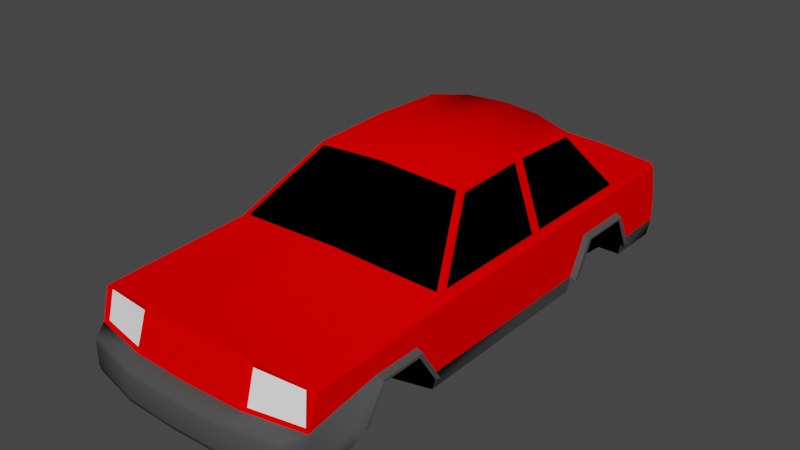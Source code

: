 # Source: car_chassis.blend  (saved by Blender 2.82.7; exported with 4.5.12 LTS)
import bpy
from mathutils import Matrix  # noqa: F401  (used for matrix-valued properties, if any)

bpy.ops.wm.read_factory_settings(use_empty=True)
scene = bpy.context.scene
scene.name = 'Scene'

# ---- materials (node trees are filled in below, after node groups)
mat_black = bpy.data.materials.new('Black')
mat_black.alpha_threshold = 0.0
mat_black.use_transparent_shadow = False
mat_black.diffuse_color = (0.0, 0.0, 0.0, 1.0)
mat_black.roughness = 0.5
mat_black.specular_intensity = 0.0
mat_window = bpy.data.materials.new('Window')
mat_window.alpha_threshold = 0.0
mat_window.use_transparent_shadow = False
mat_window.diffuse_color = (0.0, 0.0, 0.0, 1.0)
mat_window.roughness = 0.5
mat_window.specular_intensity = 1.0
mat_bumpers = bpy.data.materials.new('Bumpers')
mat_bumpers.alpha_threshold = 0.0
mat_bumpers.use_transparent_shadow = False
mat_bumpers.diffuse_color = (0.07324, 0.07324, 0.07324, 1.0)
mat_bumpers.roughness = 0.5
mat_bumpers.specular_intensity = 0.0
mat_body = bpy.data.materials.new('Body')
mat_body.alpha_threshold = 0.0
mat_body.use_transparent_shadow = False
mat_body.diffuse_color = (1.0, 0.0, 0.0, 1.0)
mat_body.roughness = 0.5
mat_bottom = bpy.data.materials.new('Bottom')
mat_bottom.alpha_threshold = 0.0
mat_bottom.use_transparent_shadow = False
mat_bottom.diffuse_color = (0.0, 0.0, 0.0, 1.0)
mat_bottom.roughness = 0.5
mat_bottom.specular_intensity = 0.0
mat_lights = bpy.data.materials.new('Lights')
mat_lights.alpha_threshold = 0.0
mat_lights.use_transparent_shadow = False
mat_lights.diffuse_color = (1.0, 1.0, 1.0, 1.0)
mat_lights.roughness = 0.5
mat_lights.specular_intensity = 0.0

# ---- material node trees

# ---- world
world_world = bpy.data.worlds.new('World'); scene.world = world_world
world_world.use_nodes = True; world_world.node_tree.nodes.clear()
_N = world_world.node_tree.nodes; _L = world_world.node_tree.links
n0 = _N.new('ShaderNodeOutputWorld'); n0.name = 'World Output'; n0.location = (300, 300)
n1 = _N.new('ShaderNodeBackground'); n1.name = 'Background'; n1.location = (10, 300)
n1.inputs[0].default_value = (0.05088, 0.05088, 0.05088, 1.0)
_L.new(n1.outputs[0], n0.inputs[0])
n0.is_active_output = True
world_world.color = (0.05088, 0.05088, 0.05088)
world_world.use_sun_shadow = False
world_world.sun_shadow_jitter_overblur = 0.0

# ---- meshes
me_cube_007 = bpy.data.meshes.new('Cube.007')
me_cube_007.from_pydata([(-0.3444, -0.7335, 0.1468), (-0.7273, -0.6919, 0.1073), (-0.2296, -0.2602, 0.542), (-0.4976, -0.2186, 0.5025), (0.8042, -0.6919, 0.1073), (0.5744, -0.2186, 0.5025), (0.4213, -0.7335, 0.1468), (0.03842, -0.7335, 0.1593), (0.3064, -0.2602, 0.542), (0.03842, -0.2602, 0.5545), (-0.7555, -0.6409, 0.1169), (-0.7555, 0.2296, 0.1169), (-0.7555, 0.3067, 0.1169), (-0.7555, 1.177, 0.1169), (-0.7555, 0.3067, 0.1169), (-0.7555, 1.177, 0.1169), (-0.7544, 0.3106, 0.1189), (-0.7544, 1.172, 0.1189), (-0.7544, -0.6352, 0.1189), (-0.7544, 0.2266, 0.1189), (0.8324, 0.2296, 0.1169), (0.8324, -0.6409, 0.1169), (0.8324, 1.177, 0.1169), (0.8324, 0.3067, 0.1169), (0.8286, 1.161, 0.1236), (0.8286, 0.3203, 0.1236), (0.8286, 0.2192, 0.1236), (0.8286, -0.6211, 0.1236), (-0.7555, 0.9596, 0.1169), (-0.7555, 0.9596, 0.1169), (-0.7555, 0.7963, 0.1169), (-0.7555, 0.7963, 0.1169), (0.4213, 1.285, 0.1469), (0.8042, 1.223, 0.1074), (0.3064, 1.01, 0.5421), (0.5744, 0.9473, 0.5026), (-0.4976, 0.9473, 0.5026), (-0.7273, 1.223, 0.1074), (-0.3444, 1.285, 0.1469), (0.03842, 1.306, 0.1588), (-0.2296, 1.01, 0.5421), (0.03842, 1.03, 0.554), (0.4022, 1.278, 0.1561), (0.7659, 1.216, 0.1186), (0.293, 1.017, 0.5316), (0.5476, 0.9542, 0.494), (-0.4708, 0.9542, 0.494), (-0.689, 1.216, 0.1186), (-0.3253, 1.278, 0.1561), (0.03842, 1.299, 0.1674), (-0.2162, 1.017, 0.5316), (0.03842, 1.037, 0.5429), (-0.3253, -0.7208, 0.156), (-0.689, -0.6813, 0.1185), (-0.2162, -0.2712, 0.5315), (-0.4708, -0.2317, 0.4939), (0.7659, -0.6813, 0.1185), (0.5476, -0.2317, 0.4939), (0.4022, -0.7208, 0.156), (0.03842, -0.7208, 0.1679), (0.293, -0.2712, 0.5315), (0.03842, -0.2712, 0.5433), (-0.7555, -0.6409, 0.1169), (-0.5379, -0.1925, 0.4914), (-0.7555, 0.2296, 0.1169), (-0.5379, 0.3232, 0.5101), (-0.7555, 0.3067, 0.1169), (-0.7555, 1.177, 0.1169), (-0.5379, 0.4003, 0.5101), (-0.5379, 0.916, 0.4914), (-0.7555, 0.3067, 0.1169), (-0.7555, 1.177, 0.1169), (-0.5379, 0.4003, 0.5101), (-0.5379, 0.916, 0.4914), (-0.7544, 0.3106, 0.1189), (-0.7544, 1.172, 0.1189), (-0.539, 0.4033, 0.5081), (-0.539, 0.9139, 0.4895), (-0.7544, -0.6352, 0.1189), (-0.539, -0.1913, 0.4895), (-0.7544, 0.2266, 0.1189), (-0.539, 0.3193, 0.5081), (0.8324, 0.2296, 0.1169), (0.8324, -0.6409, 0.1169), (0.6147, 0.3232, 0.5101), (0.6147, -0.1925, 0.4914), (0.6147, 0.916, 0.4914), (0.8324, 1.177, 0.1169), (0.8324, 0.3067, 0.1169), (0.6147, 0.4003, 0.5101), (0.6185, 0.9085, 0.485), (0.8286, 1.161, 0.1236), (0.8286, 0.3203, 0.1236), (0.6185, 0.4107, 0.5031), (0.8286, 0.2192, 0.1236), (0.8286, -0.6211, 0.1236), (0.6185, 0.3096, 0.5031), (0.6185, -0.1883, 0.485), (-0.5379, 0.7871, 0.4961), (-0.5379, 0.7871, 0.4961), (-0.5379, 0.6904, 0.4996), (-0.5379, 0.6904, 0.4996), (-0.539, 0.6905, 0.4977), (0.4022, 1.278, 0.1561), (0.7659, 1.216, 0.1186), (0.293, 1.017, 0.5316), (0.5476, 0.9542, 0.494), (-0.4708, 0.9542, 0.494), (-0.689, 1.216, 0.1186), (-0.3253, 1.278, 0.1561), (0.03842, 1.299, 0.1674), (-0.2162, 1.017, 0.5316), (0.03842, 1.037, 0.5429), (-0.3253, -0.7208, 0.156), (-0.689, -0.6813, 0.1185), (-0.2162, -0.2712, 0.5315), (-0.4708, -0.2317, 0.4939), (0.7659, -0.6813, 0.1185), (0.5476, -0.2317, 0.4939), (0.4022, -0.7208, 0.156), (0.03842, -0.7208, 0.1679), (0.293, -0.2712, 0.5315), (0.03842, -0.2712, 0.5433), (-0.7728, -1.817, -0.4868), (-0.7728, 1.761, -0.4868), (0.8497, -1.817, -0.4868), (0.8497, 1.761, -0.4868), (0.03842, 1.761, -0.4868), (0.03842, -1.9, -0.4868), (-0.7728, 0.2629, -0.4868), (0.8497, 0.2629, -0.4868), (0.8705, -1.817, -0.1852), (-0.7936, -1.817, -0.1852), (0.03842, 1.761, -0.1852), (0.03842, -1.913, -0.1852), (0.444, -1.9, -0.4868), (0.7685, 1.761, -0.4868), (0.7873, 1.761, -0.1852), (0.4544, -1.9, -0.1852), (-0.6917, 1.761, -0.4868), (-0.3672, -1.9, -0.4868), (-0.7104, 1.761, -0.1852), (-0.3776, -1.9, -0.1852), (0.7873, -1.93, -0.1982), (0.7873, -1.93, -0.4322), (0.4129, -2.013, -0.4322), (-0.336, -2.013, -0.4322), (0.03842, -2.025, -0.4322), (-0.7104, -1.93, -0.4322), (-0.7104, -1.93, -0.1982), (0.03842, -2.025, -0.1982), (0.4129, -2.013, -0.1982), (-0.336, -2.013, -0.1982), (-0.7936, 1.761, -0.2285), (-0.7936, 1.761, -0.3603), (0.8705, 1.761, -0.2285), (0.8705, 1.761, -0.3603), (0.8705, -1.817, -0.2285), (0.8705, -1.817, -0.4019), (0.03842, 1.844, -0.2117), (0.03842, 1.844, -0.4396), (0.8705, 0.2629, -0.3603), (-0.7936, 0.2629, -0.3603), (-0.7936, -1.817, -0.4019), (-0.7936, -1.817, -0.2285), (0.8247, 1.844, -0.2117), (0.8247, 1.844, -0.4396), (-0.7479, 1.844, -0.2117), (-0.7479, 1.844, -0.4396), (0.7873, -1.942, -0.2372), (0.7873, -1.942, -0.3932), (-0.7104, -1.942, -0.3932), (-0.7104, -1.942, -0.2372), (0.03842, -2.038, -0.3932), (0.03842, -2.038, -0.2372), (0.4129, -2.025, -0.2372), (0.4129, -2.025, -0.3932), (-0.336, -2.025, -0.2372), (-0.336, -2.025, -0.3932), (-0.7728, -1.461, -0.4868), (0.8497, -1.461, -0.4868), (0.8705, -1.29, -0.102), (-0.7936, -1.29, -0.102), (-0.7936, -1.461, -0.3603), (0.8705, -1.461, -0.3603), (0.8497, -0.7784, -0.4868), (0.8705, -0.949, -0.102), (0.8705, -0.7784, -0.3603), (-0.7728, -0.7784, -0.4868), (-0.7936, -0.949, -0.102), (-0.7936, -0.7784, -0.3603), (0.8497, 1.355, -0.4868), (-0.7728, 1.355, -0.4868), (0.8705, 1.22, -0.102), (-0.7936, 1.22, -0.102), (0.8705, 1.355, -0.3603), (-0.7936, 1.355, -0.3603), (-0.7728, 0.666, -0.4868), (-0.7936, 0.8014, -0.102), (-0.7936, 0.666, -0.3603), (0.8497, 0.666, -0.4868), (0.8705, 0.8014, -0.102), (0.8705, 0.666, -0.3603), (0.9121, -1.29, -0.1228), (-0.8352, -1.29, -0.1228), (-0.8352, -1.461, -0.3811), (0.9121, -1.461, -0.3811), (0.9121, -0.949, -0.1228), (0.9121, -0.7784, -0.3811), (-0.8352, -0.949, -0.1228), (-0.8352, -0.7784, -0.3811), (0.9121, 1.22, -0.1228), (-0.8352, 1.22, -0.1228), (0.9121, 1.355, -0.3811), (-0.8352, 1.355, -0.3811), (-0.8352, 0.8014, -0.1228), (-0.8352, 0.666, -0.3811), (0.9121, 0.8014, -0.1228), (0.9121, 0.666, -0.3811), (-0.8352, -1.265, -0.1422), (-0.8352, -1.41, -0.3617), (-0.8352, -0.9746, -0.1422), (-0.8352, -0.8296, -0.3617), (0.9121, -1.265, -0.1422), (0.9121, -1.41, -0.3617), (0.9121, -0.9746, -0.1422), (0.9121, -0.8296, -0.3617), (0.9121, 1.188, -0.1357), (0.9121, 1.303, -0.3681), (0.9121, 0.8328, -0.1357), (0.9121, 0.7177, -0.3681), (-0.8352, 1.188, -0.1422), (-0.8352, 1.303, -0.3617), (-0.8352, 0.8328, -0.1422), (-0.8352, 0.7177, -0.3617), (-0.7936, -1.734, 0.03322), (-0.7936, 1.708, 0.07483), (0.8705, -1.734, 0.03322), (0.8705, 1.708, 0.07483), (-0.7676, -0.7043, 0.09563), (-0.7676, 1.23, 0.09563), (0.8445, 1.23, 0.09563), (0.8445, -0.7043, 0.09563), (-0.5258, -0.2061, 0.5117), (-0.5258, 0.94, 0.5117), (0.6027, 0.94, 0.5117), (0.6027, -0.2061, 0.5117), (0.03842, 1.719, 0.1497), (0.03842, -1.83, 0.09563), (0.03842, 1.313, 0.1497), (0.03842, -0.7459, 0.1497), (0.03842, 1.023, 0.5657), (0.03842, -0.2477, 0.5657), (0.8454, -1.776, 0.05402), (-0.7684, -1.776, 0.05402), (-0.7667, 1.719, 0.09563), (0.8442, 1.719, 0.09563), (-0.7936, 0.2629, 0.07483), (0.8705, 0.2629, 0.07483), (-0.7676, 0.2629, 0.09563), (0.8445, 0.2629, 0.09563), (-0.5258, 0.367, 0.5325), (0.6027, 0.367, 0.5325), (0.03842, 0.367, 0.5865), (0.4414, 1.293, 0.1372), (0.3205, 1.002, 0.5533), (0.4419, -1.817, 0.09563), (0.4414, -0.7459, 0.1372), (0.3205, -0.2477, 0.5533), (0.4413, 1.719, 0.1372), (0.3205, 0.367, 0.5741), (-0.3646, -0.7459, 0.1372), (-0.3641, 1.719, 0.1372), (-0.2437, -0.2477, 0.5533), (-0.3646, 1.293, 0.1372), (-0.2437, 1.002, 0.5533), (-0.365, -1.817, 0.09563), (-0.2437, 0.367, 0.5741), (0.8705, 1.761, -0.1852), (0.8705, -1.817, -0.1852), (0.8705, 0.2629, -0.1852), (-0.7936, -1.817, -0.1852), (-0.7936, 1.761, -0.1852), (-0.7936, 0.2629, -0.1852), (0.03842, 1.761, -0.1852), (0.7873, 1.761, -0.1852), (0.4544, -1.9, -0.1852), (-0.7104, 1.761, -0.1852), (-0.3776, -1.9, -0.1852), (-0.7936, 1.761, -0.2285), (-0.7936, 1.761, -0.3603), (0.8705, 1.761, -0.2285), (0.8705, 1.761, -0.3603), (0.8705, 0.2629, -0.2285), (0.8705, 0.2629, -0.3603), (-0.7936, 0.2629, -0.2285), (-0.7936, 0.2629, -0.3603), (-0.3967, -1.799, 0.0388), (-0.7396, -1.763, 0.03256), (0.8166, -1.763, 0.03256), (0.4736, -1.799, 0.0388), (-0.4074, -1.869, -0.1708), (-0.761, -1.799, -0.1708), (0.8379, -1.799, -0.1708), (0.4842, -1.869, -0.1708), (-0.3444, -0.7335, 0.1468), (-0.7273, -0.6919, 0.1073), (-0.2296, -0.2602, 0.542), (-0.4976, -0.2186, 0.5025), (0.8042, -0.6919, 0.1073), (0.5744, -0.2186, 0.5025), (0.4213, -0.7335, 0.1468), (0.03842, -0.7335, 0.1593), (0.3064, -0.2602, 0.542), (0.03842, -0.2602, 0.5545), (-0.7936, 0.2629, 0.07483), (-0.7555, -0.6409, 0.1169), (-0.5379, -0.1925, 0.4914), (-0.7555, 0.2296, 0.1169), (-0.5379, 0.3232, 0.5101), (-0.7555, 0.3067, 0.1169), (-0.7555, 1.177, 0.1169), (-0.5379, 0.4003, 0.5101), (-0.5379, 0.916, 0.4914), (0.8324, 0.2296, 0.1169), (0.8324, -0.6409, 0.1169), (0.6147, 0.3232, 0.5101), (0.6147, -0.1925, 0.4914), (0.6147, 0.916, 0.4914), (0.8324, 1.177, 0.1169), (0.8324, 0.3067, 0.1169), (0.6147, 0.4003, 0.5101), (0.8705, -1.235, 0.04362), (-0.7936, -1.235, 0.04362), (0.8705, -1.29, -0.102), (-0.7936, -1.29, -0.102), (-0.7936, -0.8603, 0.05142), (0.8705, -0.949, -0.102), (0.8705, -0.7784, -0.3603), (0.8705, -0.8603, 0.05142), (-0.7936, -0.949, -0.102), (-0.7936, -0.7784, -0.3603), (-0.7936, 1.272, 0.07483), (0.8705, 1.272, 0.07483), (0.8705, 1.22, -0.102), (-0.7936, 1.22, -0.102), (0.8705, 1.355, -0.3603), (-0.7936, 1.355, -0.3603), (-0.7555, 0.9596, 0.1169), (-0.5379, 0.7871, 0.4961), (0.8705, 0.7492, 0.07483), (-0.7936, 0.8014, -0.102), (-0.7936, 0.666, -0.3603), (-0.7936, 0.7492, 0.07483), (0.6631, 1.19, -0.193), (0.6384, 0.8426, -0.1904), (-0.7555, 0.7963, 0.1169), (-0.5379, 0.6904, 0.4996), (0.4213, 1.285, 0.1469), (0.8042, 1.223, 0.1074), (0.3064, 1.01, 0.5421), (0.5744, 0.9473, 0.5026), (-0.4976, 0.9473, 0.5026), (-0.7273, 1.223, 0.1074), (-0.3444, 1.285, 0.1469), (0.03842, 1.306, 0.1588), (-0.2296, 1.01, 0.5421), (0.03842, 1.03, 0.554), (0.03842, -1.83, 0.09563), (0.4419, -1.817, 0.09563), (-0.365, -1.817, 0.09563), (0.03842, -1.913, -0.1852), (0.4544, -1.9, -0.1852), (-0.3776, -1.9, -0.1852), (0.03842, 1.717, 0.07586), (-0.7728, -1.817, -0.4868), (-0.7728, 1.761, -0.4868), (0.8497, -1.817, -0.4868), (0.8497, 1.761, -0.4868), (0.03842, 1.761, -0.4868), (0.03842, -1.9, -0.4868), (-0.7728, 0.2629, -0.4868), (0.03842, 0.2629, -0.4868), (0.444, -1.9, -0.4868), (0.7685, 1.761, -0.4868), (0.444, 0.2629, -0.4868), (-0.6917, 1.761, -0.4868), (-0.3672, -1.9, -0.4868), (-0.3672, 0.2629, -0.4868), (-0.7728, -1.461, -0.4868), (0.03842, -1.36, -0.4868), (0.8497, -1.461, -0.4868), (0.5283, -1.36, -0.4868), (-0.4515, -1.36, -0.4868), (-0.7728, -0.7784, -0.4868), (0.03842, -0.8603, -0.4868), (0.5283, -0.8603, -0.4868), (-0.4515, -0.8603, -0.4868), (0.8497, 1.355, -0.4868), (-0.7728, 1.355, -0.4868), (0.03842, 1.355, -0.4868), (0.6874, 1.355, -0.4868), (-0.6106, 1.355, -0.4868), (-0.7728, 0.666, -0.4868), (0.03842, 0.666, -0.4868), (0.6266, 0.666, -0.4868), (-0.6016, 0.7189, -0.4868), (-0.3967, -1.799, 0.0388), (-0.7396, -1.763, 0.03256), (0.8166, -1.763, 0.03256), (0.4736, -1.799, 0.0388), (-0.4074, -1.869, -0.1708), (-0.761, -1.799, -0.1708), (0.8379, -1.799, -0.1708), (0.4842, -1.869, -0.1708), (0.661, -1.36, -0.1843), (0.661, -0.8603, -0.1843), (0.661, -0.8603, -0.3355), (0.661, -1.36, -0.3355), (-0.5842, -1.244, -0.1322), (-0.5842, -0.976, -0.1322), (-0.5497, 0.84, -0.09974), (-0.6106, 1.181, -0.09974), (0.6328, 0.687, -0.3863)], [], [(9, 2, 54, 61), (7, 6, 58, 59), (6, 4, 56, 58), (1, 0, 52, 53), (30, 12, 14, 31), (11, 10, 18, 19), (21, 20, 26, 27), (13, 28, 29, 15), (15, 29, 31, 14, 16, 17), (28, 30, 31, 29), (23, 22, 24, 25), (40, 41, 51, 50), (41, 34, 44, 51), (34, 35, 45, 44), (36, 40, 50, 46), (37, 36, 46, 47), (35, 33, 43, 45), (38, 37, 47, 48), (33, 32, 42, 43), (32, 39, 49, 42), (39, 38, 48, 49), (2, 3, 55, 54), (5, 8, 60, 57), (8, 9, 61, 60), (3, 1, 53, 55), (4, 5, 57, 56), (0, 7, 59, 52), (65, 64, 80, 81), (69, 67, 71, 73), (66, 68, 72, 70), (98, 69, 73, 99), (70, 72, 76, 74), (73, 71, 75, 77), (80, 78, 79, 81), (63, 65, 81, 79), (62, 63, 79, 78), (82, 84, 96, 94), (87, 86, 90, 91), (89, 88, 92, 93), (95, 94, 96, 97), (84, 85, 97, 96), (85, 83, 95, 97), (100, 98, 99, 101), (86, 89, 93, 90), (68, 100, 101, 72), (72, 101, 102, 76), (75, 74, 76, 102, 77), (101, 99, 73, 77, 102), (92, 91, 90, 93), (103, 110, 112, 105), (109, 108, 107, 111), (104, 103, 105, 106), (110, 109, 111, 112), (119, 117, 118, 121), (113, 120, 122, 115), (120, 119, 121, 122), (114, 113, 115, 116), (196, 154, 124, 192), (184, 158, 125, 180), (202, 161, 130, 200), (190, 162, 129, 188), (138, 134, 150, 151), (166, 156, 126), (168, 160, 127, 139), (131, 138, 151, 143), (128, 135, 145, 147), (160, 166, 136, 127), (123, 140, 146, 148), (124, 168, 139), (170, 176, 145, 144), (176, 173, 147, 145), (178, 171, 148, 146), (173, 178, 146, 147), (135, 125, 144, 145), (157, 131, 143, 169), (142, 132, 149, 152), (140, 128, 147, 146), (163, 123, 148, 171), (134, 142, 152, 150), (132, 164, 172, 149), (164, 163, 171, 172), (125, 158, 170, 144), (158, 157, 169, 170), (150, 152, 177, 174), (174, 177, 178, 173), (152, 149, 172, 177), (177, 172, 171, 178), (151, 150, 174, 175), (175, 174, 173, 176), (143, 151, 175, 169), (169, 175, 176, 170), (153, 167, 168, 154), (133, 137, 165, 159), (159, 165, 166, 160), (141, 133, 159, 167), (167, 159, 160, 168), (137, 155, 165), (165, 155, 156, 166), (153, 141, 167), (126, 136, 166), (163, 183, 179, 123), (161, 187, 185, 130), (132, 182, 164), (156, 195, 191, 126), (162, 199, 197, 129), (168, 124, 154), (157, 158, 184, 181), (189, 190, 210, 209), (199, 198, 215, 216), (182, 189, 209, 204), (198, 194, 212, 215), (201, 202, 218, 217), (181, 184, 206, 203), (195, 193, 211, 213), (193, 201, 217, 211), (183, 182, 204, 205), (187, 186, 207, 208), (194, 196, 214, 212), (186, 181, 203, 207), (209, 210, 222, 221), (205, 204, 219, 220), (204, 209, 221, 219), (188, 210, 190), (210, 188, 222), (183, 205, 179), (205, 220, 179), (208, 207, 225, 226), (207, 203, 223, 225), (203, 206, 224, 223), (180, 206, 184), (206, 180, 224), (208, 226, 185), (181, 131, 157), (164, 182, 183, 163), (187, 208, 185), (213, 211, 227, 228), (217, 218, 230, 229), (211, 217, 229, 227), (195, 213, 191), (213, 228, 191), (200, 218, 202), (218, 200, 230), (192, 214, 196), (212, 214, 232, 231), (215, 212, 231, 233), (216, 215, 233, 234), (214, 192, 232), (199, 216, 197), (216, 234, 197), (247, 269, 256, 238, 374), (266, 253, 242, 267), (261, 259, 318, 319), (270, 265, 251, 263), (274, 240, 363, 364), (252, 273, 307, 314), (245, 241, 359, 361), (262, 260, 330, 331), (273, 243, 308, 307), (264, 269, 247, 249), (235, 281, 254), (235, 254, 239, 259, 315), (272, 274, 249, 247), (271, 276, 248, 250), (246, 242, 325, 327), (273, 277, 261, 243), (268, 270, 263, 252), (259, 261, 322, 320), (246, 262, 270, 268), (241, 256, 269, 264), (268, 252, 314, 313), (249, 274, 364, 365), (248, 266, 267, 250), (252, 263, 277, 273), (239, 254, 276, 271), (255, 240, 274, 272), (242, 246, 310, 309), (251, 265, 360, 367), (350, 258, 280, 201), (332, 237, 279, 334), (336, 257, 283, 340), (342, 236, 282, 345), (254, 281, 302, 298), (253, 279, 237), (281, 288, 301, 302), (282, 287, 289), (293, 294, 202, 201, 280), (337, 338, 294, 293, 280), (288, 276, 297, 301), (253, 266, 300, 299), (286, 279, 303, 304), (276, 254, 298, 297), (279, 253, 299, 303), (266, 286, 304, 300), (243, 239, 306, 308), (250, 267, 311, 312), (271, 250, 312, 305), (267, 242, 309, 311), (239, 271, 305, 306), (246, 268, 313, 310), (350, 343, 238, 241, 260, 258), (241, 238, 256), (258, 260, 242, 253, 237, 332, 339), (315, 259, 240, 255, 236), (243, 261, 319, 317), (239, 243, 317, 316), (259, 239, 316, 318), (244, 240, 321, 323), (240, 259, 320, 356, 348, 321), (262, 246, 327, 326), (260, 262, 326, 324), (242, 260, 324, 325), (241, 245, 328, 329), (245, 262, 331, 328), (291, 285, 278), (295, 296, 341, 340, 283), (235, 333, 335, 281), (339, 332, 334, 337), (258, 339, 337, 280), (333, 336, 340, 335), (353, 342, 345, 351), (238, 343, 344, 278), (277, 275, 244, 261), (262, 245, 265, 270), (263, 251, 275, 277), (244, 323, 349, 357, 322, 261), (257, 353, 351, 283), (260, 241, 329, 330), (343, 350, 201, 344), (241, 264, 358, 359), (265, 245, 361, 360), (244, 275, 366, 362), (240, 244, 362, 363), (275, 251, 367, 366), (264, 249, 365, 358), (368, 371, 372, 369), (370, 373, 371, 368), (374, 236, 255, 272, 247), (282, 236, 374, 284, 287), (238, 278, 285, 284, 374), (351, 352, 296, 295, 283), (344, 346, 292, 291, 278), (345, 282, 289, 290, 347), (401, 384, 378, 398), (402, 386, 379, 400), (397, 388, 382, 395), (395, 382, 385, 396), (400, 379, 384, 401), (394, 381, 388, 397), (399, 376, 386, 402), (375, 389, 393, 387), (380, 390, 392, 383), (383, 392, 391, 377), (387, 393, 390, 380), (397, 393, 419, 420), (390, 395, 396, 392), (393, 397, 395, 390), (404, 400, 401, 405), (406, 402, 400, 404), (402, 406, 421, 422), (385, 405, 200, 130), (388, 406, 404, 382), (382, 404, 405, 385), (381, 403, 406, 388), (410, 414, 413, 409), (408, 412, 411, 407), (396, 385, 130, 185), (418, 417, 416, 415), (415, 416, 207, 181), (418, 415, 203, 184), (392, 418, 184, 180), (392, 396, 417, 418), (207, 416, 396, 226), (226, 396, 185), (415, 181, 203), (420, 419, 182, 189), (182, 419, 393, 183), (183, 393, 179), (420, 189, 341, 397), (397, 341, 394), (399, 402, 422, 232), (232, 422, 231), (231, 422, 421, 351), (351, 421, 406, 199), (199, 406, 197), (200, 405, 423, 202), (202, 423, 355, 201), (201, 355, 354, 193), (193, 354, 401, 195), (195, 401, 191), (405, 401, 354, 355), (423, 405, 355)])
me_cube_007.polygons.foreach_set('use_smooth', [1, 1, 1, 1, 0, 0, 0, 0, 0, 0, 0, 1, 1, 1, 1, 0, 0, 0, 0, 0, 0, 1, 1, 1, 1, 1, 1, 0, 0, 0, 0, 0, 0, 1, 0, 0, 0, 0, 0, 1, 0, 0, 0, 0, 0, 0, 1, 0, 1, 1, 1, 1, 1, 1, 1, 1, 1, 1, 1, 1, 1, 1, 1, 1, 1, 1, 1, 1, 1, 1, 1, 1, 1, 1, 1, 1, 1, 1, 1, 1, 1, 1, 1, 1, 1, 1, 1, 1, 1, 1, 1, 1, 1, 1, 1, 1, 1, 1, 1, 1, 1, 1, 1, 1, 1, 1, 1, 0, 1, 0, 1, 0, 1, 0, 0, 1, 0, 1, 0, 0, 1, 0, 1, 0, 1, 1, 0, 0, 1, 1, 1, 0, 1, 1, 1, 0, 0, 0, 1, 0, 1, 0, 1, 1, 1, 1, 1, 1, 0, 0, 1, 0, 1, 0, 1, 0, 0, 1, 1, 0, 0, 1, 1, 0, 1, 1, 0, 1, 1, 1, 0, 1, 1, 1, 1, 1, 1, 0, 0, 0, 0, 0, 0, 0, 0, 0, 0, 0, 0, 0, 0, 0, 0, 1, 1, 1, 1, 1, 1, 0, 0, 0, 0, 0, 0, 0, 0, 0, 0, 0, 0, 0, 0, 0, 0, 0, 0, 0, 0, 0, 0, 1, 1, 1, 0, 0, 0, 0, 0, 1, 1, 0, 1, 0, 1, 1, 0, 0, 0, 0, 0, 0, 0, 0, 0, 0, 0, 0, 0, 0, 0, 0, 0, 0, 0, 0, 0, 0, 0, 0, 0, 0, 0, 0, 0, 0, 0, 0, 0, 0, 0, 0, 0, 0, 0, 0, 0, 0, 0, 0, 0, 0, 0, 0, 0, 0, 0, 0, 0, 0, 0])
me_cube_007.polygons.foreach_set('material_index', [0, 0, 0, 0, 0, 0, 0, 0, 0, 0, 0, 0, 0, 0, 0, 0, 0, 0, 0, 0, 0, 0, 0, 0, 0, 0, 0, 1, 1, 1, 1, 1, 1, 1, 1, 1, 1, 1, 1, 1, 1, 1, 1, 1, 1, 1, 1, 1, 1, 1, 1, 1, 1, 1, 1, 1, 1, 2, 2, 2, 2, 2, 2, 2, 2, 2, 2, 2, 2, 2, 2, 2, 2, 2, 2, 2, 2, 2, 2, 2, 2, 2, 2, 2, 2, 2, 2, 2, 2, 2, 2, 2, 2, 2, 2, 2, 2, 2, 2, 2, 2, 2, 2, 2, 2, 2, 2, 2, 2, 2, 2, 2, 2, 2, 2, 2, 2, 2, 2, 2, 2, 2, 2, 2, 2, 2, 2, 2, 2, 2, 2, 2, 2, 2, 2, 2, 2, 2, 2, 2, 2, 2, 2, 2, 2, 2, 2, 2, 2, 3, 3, 3, 3, 3, 3, 3, 3, 3, 3, 3, 3, 3, 3, 3, 3, 3, 3, 3, 3, 3, 3, 3, 3, 3, 3, 3, 3, 3, 3, 3, 3, 3, 3, 3, 3, 3, 3, 3, 3, 3, 3, 3, 3, 3, 3, 3, 3, 3, 3, 3, 3, 3, 3, 3, 3, 3, 3, 3, 3, 3, 3, 3, 3, 3, 3, 3, 3, 3, 3, 3, 3, 3, 3, 3, 3, 3, 3, 3, 3, 3, 3, 3, 3, 3, 3, 3, 3, 3, 3, 3, 3, 3, 4, 4, 4, 4, 4, 4, 4, 4, 4, 4, 4, 4, 4, 4, 4, 4, 4, 4, 4, 4, 4, 5, 5, 4, 4, 4, 4, 4, 4, 4, 4, 4, 4, 4, 4, 4, 4, 4, 4, 4, 4, 4, 4, 4, 4, 4, 4, 4, 4])
me_cube_007.materials.append(mat_black)
me_cube_007.materials.append(mat_window)
me_cube_007.materials.append(mat_bumpers)
me_cube_007.materials.append(mat_body)
me_cube_007.materials.append(mat_bottom)
me_cube_007.materials.append(mat_lights)
me_cube_007.use_remesh_preserve_volume = False
me_cube_007.use_remesh_preserve_attributes = False
me_cube_007.use_mirror_vertex_groups = False
me_cube_007.update()
me_cube_007.normals_split_custom_set([tuple(v) for v in zip(*[iter([1.212e-09, -0.7125, 0.7017, -0.1596, -0.7775, 0.6082, -0.08125, -0.7396, 0.6682, 2.324e-09, -0.7125, 0.7017, -5.863e-08, -0.5614, 0.8276, 0.1152, -0.4647, 0.878, 0.05254, -0.5344, 0.8436, -5.881e-08, -0.5614, 0.8276, 0.1152, -0.4647, 0.878, 0.08338, -0.5658, 0.8203, 0.1015, -0.5258, 0.8445, 0.05254, -0.5344, 0.8436, -0.08338, -0.5658, 0.8203, -0.1152, -0.4647, 0.878, -0.05254, -0.5344, 0.8436, -0.1015, -0.5258, 0.8445, 0.0, 0.0, 1.0, 0.0, 0.0, 1.0, 0.0, 0.0, 1.0, 0.0, 0.0, 1.0, -0.8699, 0.0, 0.4933, -0.8699, 0.0, 0.4933, -0.8699, 0.0, 0.4933, -0.8699, 0.0, 0.4933, 0.8699, 0.0, 0.4933, 0.8699, 0.0, 0.4933, 0.8699, 0.0, 0.4933, 0.8699, 0.0, 0.4933, 0.0, 0.0, 1.0, 0.0, 0.0, 1.0, 0.0, 0.0, 1.0, 0.0, 0.0, 1.0, -0.8699, 0.0, 0.4933, -0.8699, 0.0, 0.4933, -0.8699, 0.0, 0.4933, -0.8699, 0.0, 0.4933, -0.8699, 0.0, 0.4933, -0.8699, 0.0, 0.4933, 0.0, 0.0, 1.0, 0.0, 0.0, 1.0, 0.0, 0.0, 1.0, 0.0, 0.0, 1.0, 0.8699, 0.0, 0.4933, 0.8699, 0.0, 0.4933, 0.8699, 0.0, 0.4933, 0.8699, 0.0, 0.4933, -0.2154, 0.9456, 0.2437, 4.753e-09, 0.8686, 0.4955, 0.0, 0.8686, 0.4955, -0.1323, 0.8994, 0.4165, 4.753e-09, 0.8686, 0.4955, 0.2154, 0.9456, 0.2437, 0.1323, 0.8994, 0.4165, 0.0, 0.8686, 0.4955, 0.2154, 0.9456, 0.2437, 0.2515, 0.9547, 0.1594, 0.2515, 0.9547, 0.1594, 0.1323, 0.8994, 0.4165, -0.2515, 0.9547, 0.1594, -0.2154, 0.9456, 0.2437, -0.1323, 0.8994, 0.4165, -0.2515, 0.9547, 0.1594, -0.02328, 0.8136, 0.581, -0.02328, 0.8136, 0.581, -0.02328, 0.8136, 0.581, -0.02328, 0.8136, 0.581, 0.02328, 0.8136, 0.581, 0.02328, 0.8136, 0.581, 0.02328, 0.8136, 0.581, 0.02328, 0.8136, 0.581, -0.1731, 0.5181, 0.8376, -0.1731, 0.5181, 0.8376, -0.1731, 0.5181, 0.8376, -0.1731, 0.5181, 0.8376, 0.1731, 0.5181, 0.8376, 0.1731, 0.5181, 0.8376, 0.1731, 0.5181, 0.8376, 0.1731, 0.5181, 0.8376, 0.06231, 0.7561, 0.6515, 0.06231, 0.7561, 0.6515, 0.06231, 0.7561, 0.6515, 0.06231, 0.7561, 0.6515, -0.06231, 0.7561, 0.6515, -0.06231, 0.7561, 0.6515, -0.06231, 0.7561, 0.6515, -0.06231, 0.7561, 0.6515, -0.1596, -0.7775, 0.6082, -0.09728, -0.6772, 0.7293, -0.1485, -0.7366, 0.6598, -0.08125, -0.7396, 0.6682, 0.09728, -0.6772, 0.7293, 0.1596, -0.7775, 0.6082, 0.08125, -0.7396, 0.6682, 0.1485, -0.7366, 0.6598, 0.1596, -0.7775, 0.6082, 1.212e-09, -0.7125, 0.7017, 2.324e-09, -0.7125, 0.7017, 0.08125, -0.7396, 0.6682, -0.09728, -0.6772, 0.7293, -0.08338, -0.5658, 0.8203, -0.1015, -0.5258, 0.8445, -0.1485, -0.7366, 0.6598, 0.08338, -0.5658, 0.8203, 0.09728, -0.6772, 0.7293, 0.1485, -0.7366, 0.6598, 0.1015, -0.5258, 0.8445, -0.1152, -0.4647, 0.878, -5.863e-08, -0.5614, 0.8276, -5.881e-08, -0.5614, 0.8276, -0.05254, -0.5344, 0.8436, -0.8742, -0.006555, 0.4855, -0.8742, -0.006555, 0.4855, -0.8742, -0.006555, 0.4855, -0.8742, -0.006555, 0.4855, 0.0, 0.0, 1.0, 0.0, 0.0, 1.0, 0.0, 0.0, 1.0, 0.0, 0.0, 1.0, 0.0, 0.0, 1.0, 0.0, 0.0, 1.0, 0.0, 0.0, 1.0, 0.0, 0.0, 1.0, 0.0, 0.0, 1.0, 0.0, 0.0, 1.0, 0.0, 0.0, 1.0, 0.0, 0.0, 1.0, -0.8755, 0.006523, 0.4831, -0.8755, 0.006523, 0.4831, -0.8755, 0.006523, 0.4831, -0.8755, 0.006523, 0.4831, -0.8625, 0.006833, 0.5061, -0.8625, 0.006833, 0.5061, -0.8625, 0.006833, 0.5061, -0.8625, 0.006833, 0.5061, -0.8678, -0.00671, 0.4968, -0.8678, -0.00671, 0.4968, -0.8678, -0.00671, 0.4968, -0.8678, -0.00671, 0.4968, -0.8641, -0.01826, 0.5029, -0.8641, -0.01826, 0.5029, -0.8641, -0.01826, 0.5029, -0.8641, -0.01826, 0.5029, -0.8609, -0.006868, 0.5086, -0.8609, -0.006868, 0.5086, -0.8609, -0.006868, 0.5086, -0.8609, -0.006868, 0.5086, 0.8742, -0.006556, 0.4855, 0.8742, -0.006556, 0.4855, 0.8742, -0.006556, 0.4855, 0.8742, -0.006556, 0.4855, 0.8625, 0.00684, 0.5061, 0.8625, 0.00684, 0.5061, 0.8625, 0.00684, 0.5061, 0.8625, 0.00684, 0.5061, 0.8755, 0.006524, 0.4831, 0.8755, 0.006524, 0.4831, 0.8755, 0.006524, 0.4831, 0.8755, 0.006524, 0.4831, 0.8678, -0.00671, 0.4968, 0.8678, -0.00671, 0.4968, 0.8678, -0.00671, 0.4968, 0.8678, -0.00671, 0.4968, 0.8641, -0.01826, 0.5029, 0.8641, -0.01826, 0.5029, 0.8641, -0.01826, 0.5029, 0.8641, -0.01826, 0.5029, 0.8609, -0.006875, 0.5087, 0.8609, -0.006875, 0.5087, 0.8609, -0.006875, 0.5087, 0.8609, -0.006875, 0.5087, 0.0, 0.0, 1.0, 0.0, 0.0, 1.0, 0.0, 0.0, 1.0, 0.0, 0.0, 1.0, 0.868, 0.01801, 0.4962, 0.868, 0.01801, 0.4962, 0.868, 0.01801, 0.4962, 0.868, 0.01801, 0.4962, 0.0, 0.0, 1.0, 0.0, 0.0, 1.0, 0.0, 0.0, 1.0, 0.0, 0.0, 1.0, -0.868, 0.01801, 0.4962, -0.868, 0.01801, 0.4962, -0.868, 0.01801, 0.4962, -0.868, 0.01801, 0.4962, -0.8692, 0.006676, 0.4944, -0.8692, 0.006676, 0.4944, -0.8692, 0.006676, 0.4944, -0.8692, 0.006676, 0.4944, -0.8692, 0.006676, 0.4944, -0.868, 0.01801, 0.4962, -0.868, 0.01801, 0.4962, -0.868, 0.01801, 0.4962, -0.868, 0.01801, 0.4962, -0.868, 0.01801, 0.4962, 0.8692, 0.006676, 0.4944, 0.8692, 0.006676, 0.4944, 0.8692, 0.006676, 0.4944, 0.8692, 0.006676, 0.4944, 0.1625, 0.7794, 0.605, 7.169e-09, 0.815, 0.5795, 7.088e-09, 0.815, 0.5795, 0.1415, 0.7882, 0.5989, -0.1625, 0.7794, 0.605, -0.2268, 0.7496, 0.6218, -0.2268, 0.7496, 0.6218, -0.1415, 0.7882, 0.5989, 0.2268, 0.7496, 0.6218, 0.1625, 0.7794, 0.605, 0.1415, 0.7882, 0.5989, 0.2268, 0.7496, 0.6218, 7.169e-09, 0.815, 0.5795, -0.1625, 0.7794, 0.605, -0.1415, 0.7882, 0.5989, 7.088e-09, 0.815, 0.5795, 0.1092, -0.6153, 0.7807, 0.1714, -0.594, 0.786, 0.1714, -0.594, 0.786, 0.09249, -0.6206, 0.7787, -0.1092, -0.6153, 0.7807, 1.171e-09, -0.6389, 0.7693, 2.418e-09, -0.6389, 0.7693, -0.09249, -0.6206, 0.7787, 1.171e-09, -0.6389, 0.7693, 0.1092, -0.6153, 0.7807, 0.09249, -0.6206, 0.7787, 2.418e-09, -0.6389, 0.7693, -0.1714, -0.594, 0.786, -0.1092, -0.6153, 0.7807, -0.09249, -0.6206, 0.7787, -0.1714, -0.594, 0.786, -0.5486, 0.8174, 0.1758, -0.9481, 0.3068, -0.08349, -0.807, 0.3299, -0.4898, -0.9616, 0.1569, -0.2254, 0.8218, -0.5503, 0.1475, 0.9541, -0.2808, -0.1046, 0.8347, -0.3508, -0.4246, 0.9811, 0.01127, -0.193, 0.9868, 0.0, -0.1622, 0.9868, 0.0, -0.1622, 0.9868, 0.0, -0.1622, 0.9868, 0.0, -0.1622, -0.7673, 0.6287, -0.1261, -0.9868, 0.0, -0.1622, -0.9868, 0.0, -0.1622, -0.9604, 0.2294, -0.1579, 0.01883, -0.1248, 0.992, 0.0, -0.1156, 0.9933, 5.686e-09, -0.6421, 0.7666, 0.08182, -0.6514, 0.7543, 0.4459, 0.7904, -0.4201, 0.9481, 0.3068, -0.08349, 0.807, 0.3299, -0.4898, -0.4459, 0.7904, -0.4201, 4.449e-14, 0.8642, -0.5031, 7.69e-14, 0.4937, -0.8696, 6.871e-08, 0.4937, -0.8696, 0.9168, -0.2954, 0.2686, 0.01883, -0.1248, 0.992, 0.08182, -0.6514, 0.7543, 0.4231, -0.6187, 0.662, 0.0, -0.419, -0.908, 0.0628, -0.4493, -0.8912, 0.09074, -0.7618, -0.6414, 1.63e-10, -0.7528, -0.6582, 4.449e-14, 0.8642, -0.5031, 0.4459, 0.7904, -0.4201, -6.871e-08, 0.4937, -0.8696, 7.69e-14, 0.4937, -0.8696, -0.8347, -0.3508, -0.4246, -0.0628, -0.4493, -0.8912, -0.09074, -0.7618, -0.6414, -0.4521, -0.7065, -0.5446, -0.807, 0.3299, -0.4898, -0.4459, 0.7904, -0.4201, 6.871e-08, 0.4937, -0.8696, 0.5444, -0.8287, -0.1299, 0.1232, -0.9807, -0.1518, 0.09074, -0.7618, -0.6414, 0.4521, -0.7065, -0.5446, 0.1232, -0.9807, -0.1518, 6.023e-10, -0.9881, -0.1537, 1.63e-10, -0.7528, -0.6582, 0.09074, -0.7618, -0.6414, -0.1232, -0.9807, -0.1518, -0.5444, -0.8287, -0.1299, -0.4521, -0.7065, -0.5446, -0.09074, -0.7618, -0.6414, 6.023e-10, -0.9881, -0.1537, -0.1232, -0.9807, -0.1518, -0.09074, -0.7618, -0.6414, 1.63e-10, -0.7528, -0.6582, 0.0628, -0.4493, -0.8912, 0.8347, -0.3508, -0.4246, 0.4521, -0.7065, -0.5446, 0.09074, -0.7618, -0.6414, 0.9546, -0.2968, 0.02378, 0.9168, -0.2954, 0.2686, 0.4231, -0.6187, 0.662, 0.543, -0.833, 0.1063, -0.01883, -0.1248, 0.992, -0.9168, -0.2954, 0.2686, -0.4231, -0.6187, 0.662, -0.08182, -0.6514, 0.7543, -0.0628, -0.4493, -0.8912, 0.0, -0.419, -0.908, 1.63e-10, -0.7528, -0.6582, -0.09074, -0.7618, -0.6414, -0.9541, -0.2808, -0.1046, -0.8347, -0.3508, -0.4246, -0.4521, -0.7065, -0.5446, -0.5444, -0.8287, -0.1299, 0.0, -0.1156, 0.9933, -0.01883, -0.1248, 0.992, -0.08182, -0.6514, 0.7543, 5.686e-09, -0.6421, 0.7666, -0.9168, -0.2954, 0.2686, -0.9546, -0.2968, 0.02378, -0.543, -0.833, 0.1063, -0.4231, -0.6187, 0.662, -0.9546, -0.2968, 0.02378, -0.9541, -0.2808, -0.1046, -0.5444, -0.8287, -0.1299, -0.543, -0.833, 0.1063, 0.8347, -0.3508, -0.4246, 0.9541, -0.2808, -0.1046, 0.5444, -0.8287, -0.1299, 0.4521, -0.7065, -0.5446, 0.9541, -0.2808, -0.1046, 0.9546, -0.2968, 0.02378, 0.543, -0.833, 0.1063, 0.5444, -0.8287, -0.1299, 5.686e-09, -0.6421, 0.7666, -0.08182, -0.6514, 0.7543, -0.1232, -0.9807, 0.1518, 5.421e-09, -0.9881, 0.1537, 5.421e-09, -0.9881, 0.1537, -0.1232, -0.9807, 0.1518, -0.1232, -0.9807, -0.1518, 6.023e-10, -0.9881, -0.1537, -0.08182, -0.6514, 0.7543, -0.4231, -0.6187, 0.662, -0.543, -0.833, 0.1063, -0.1232, -0.9807, 0.1518, -0.1232, -0.9807, 0.1518, -0.543, -0.833, 0.1063, -0.5444, -0.8287, -0.1299, -0.1232, -0.9807, -0.1518, 0.08182, -0.6514, 0.7543, 5.686e-09, -0.6421, 0.7666, 5.421e-09, -0.9881, 0.1537, 0.1232, -0.9807, 0.1518, 0.1232, -0.9807, 0.1518, 5.421e-09, -0.9881, 0.1537, 6.023e-10, -0.9881, -0.1537, 0.1232, -0.9807, -0.1518, 0.4231, -0.6187, 0.662, 0.08182, -0.6514, 0.7543, 0.1232, -0.9807, 0.1518, 0.543, -0.833, 0.1063, 0.543, -0.833, 0.1063, 0.1232, -0.9807, 0.1518, 0.1232, -0.9807, -0.1518, 0.5444, -0.8287, -0.1299, -0.8391, 0.3836, 0.3857, -0.4515, 0.7124, 0.5372, -0.4459, 0.7904, -0.4201, -0.9481, 0.3068, -0.08349, 0.0, 0.3037, 0.9528, 0.1672, 0.2303, 0.9586, 0.4515, 0.7124, 0.5372, 0.0, 0.8074, 0.59, 0.0, 0.8074, 0.59, 0.4515, 0.7124, 0.5372, 0.4459, 0.7904, -0.4201, 4.449e-14, 0.8642, -0.5031, -0.1672, 0.2303, 0.9586, 0.0, 0.3037, 0.9528, 0.0, 0.8074, 0.59, -0.4515, 0.7124, 0.5372, -0.4515, 0.7124, 0.5372, 0.0, 0.8074, 0.59, 4.449e-14, 0.8642, -0.5031, -0.4459, 0.7904, -0.4201, 0.1672, 0.2303, 0.9586, 0.8391, 0.3836, 0.3857, 0.4515, 0.7124, 0.5372, 0.4515, 0.7124, 0.5372, 0.8391, 0.3836, 0.3857, 0.9481, 0.3068, -0.08349, 0.4459, 0.7904, -0.4201, -0.8391, 0.3836, 0.3857, -0.1672, 0.2303, 0.9586, -0.4515, 0.7124, 0.5372, 0.807, 0.3299, -0.4898, -6.871e-08, 0.4937, -0.8696, 0.4459, 0.7904, -0.4201, -0.9541, -0.2808, -0.1046, -0.9971, 0.004423, -0.07575, -0.9811, 0.01127, -0.193, -0.8347, -0.3508, -0.4246, 0.9868, 0.0, -0.1622, 0.7673, 0.6287, -0.1261, 0.9604, 0.2294, -0.1579, 0.9868, 0.0, -0.1622, -0.9168, -0.2954, 0.2686, -1.0, -1.436e-08, 0.0, -0.9546, -0.2968, 0.02378, 0.9481, 0.3068, -0.08349, 0.9868, -1.432e-07, -0.1622, 0.9868, -1.432e-07, -0.1622, 0.807, 0.3299, -0.4898, -0.9868, 0.0, -0.1622, -0.9868, 0.0, -0.1622, -0.9868, 0.0, -0.1622, -0.9868, 0.0, -0.1622, -0.4459, 0.7904, -0.4201, -0.807, 0.3299, -0.4898, -0.9481, 0.3068, -0.08349, 0.9546, -0.2968, 0.02378, 0.9541, -0.2808, -0.1046, 0.8218, -0.5503, 0.1475, 0.7072, -0.5899, 0.3897, -0.2657, 0.8044, 0.5314, -0.2657, 0.8044, 0.5314, -0.2657, 0.8044, 0.5314, -0.2657, 0.8044, 0.5314, -0.1425, -0.9479, 0.285, -0.4055, -0.4215, 0.8111, -0.7456, -0.3971, 0.5352, -0.3615, -0.9125, 0.1918, -0.4472, 0.0, 0.8944, -0.4472, 0.0, 0.8944, -0.4472, 0.0, 0.8944, -0.4472, 0.0, 0.8944, -0.4055, -0.4215, 0.8111, -0.4055, 0.4215, 0.8111, -0.7456, 0.3971, 0.5352, -0.7456, -0.3971, 0.5352, 0.2262, -0.8626, 0.4524, 0.2262, -0.8626, 0.4524, 0.2262, -0.8626, 0.4524, 0.2262, -0.8626, 0.4524, 0.7072, -0.5899, 0.3897, 0.8218, -0.5503, 0.1475, 0.766, -0.6361, -0.09293, 0.7324, -0.5681, 0.3753, 0.2262, 0.8626, 0.4524, 0.2262, 0.8626, 0.4524, 0.2262, 0.8626, 0.4524, 0.2262, 0.8626, 0.4524, 0.4472, 0.0, 0.8944, 0.4472, 0.0, 0.8944, 0.4472, 0.0, 0.8944, 0.4472, 0.0, 0.8944, -0.1691, -0.9258, 0.3382, -0.2657, -0.8044, 0.5314, -0.7324, -0.5681, 0.3753, -0.766, -0.6361, -0.09293, 0.2657, 0.8044, 0.5314, 0.2657, 0.8044, 0.5314, 0.2657, 0.8044, 0.5314, 0.2657, 0.8044, 0.5314, -0.4055, 0.4215, 0.8111, -0.5486, 0.8174, 0.1758, -0.7621, 0.6359, -0.1214, -0.7456, 0.3971, 0.5352, 0.4472, 0.0, 0.8944, 0.4472, 0.0, 0.8944, 0.4472, 0.0, 0.8944, 0.4472, 0.0, 0.8944, -1.0, -1.625e-06, 0.0, -1.0, -1.625e-06, 0.0, -1.0, -1.625e-06, 0.0, -1.0, -1.625e-06, 0.0, -0.766, -0.6361, -0.09293, -0.7324, -0.5681, 0.3753, -1.0, 1.625e-06, 0.0, -0.9894, 0.05146, -0.136, -1.0, 0.0, 0.0, -1.0, 0.0, 0.0, -1.0, 0.0, 0.0, -1.0, 0.0, 0.0, -0.9604, 0.2294, -0.1579, 0.0, 1.0, -1.308e-06, -0.7673, 0.6287, -0.1261, -0.8457, -0.1889, -0.4991, -0.8457, -0.1889, -0.4991, -0.8457, -0.1889, -0.4991, -0.1691, -0.9258, 0.3382, -0.766, -0.6361, -0.09293, -0.6524, -0.6528, -0.385, -0.766, -0.6361, -0.09293, -0.9894, 0.05146, -0.136, -0.6524, -0.6528, -0.385, 1.0, 0.0, 0.0, 1.0, 0.0, 0.0, 1.0, 0.0, 0.0, 1.0, 0.0, 0.0, 1.0, 0.0, 0.0, 1.0, 0.0, 0.0, 1.0, 0.0, 0.0, 1.0, 0.0, 0.0, 0.7324, -0.5681, 0.3753, 0.766, -0.6361, -0.09293, 0.9894, 0.05146, -0.136, 1.0, 0.0, 0.0, 0.6524, -0.6528, -0.385, 0.766, -0.6361, -0.09293, 0.8218, -0.5503, 0.1475, 0.766, -0.6361, -0.09293, 0.6524, -0.6528, -0.385, 0.9894, 0.05146, -0.136, 0.8457, -0.1889, -0.4991, 0.8457, -0.1889, -0.4991, 0.8457, -0.1889, -0.4991, 0.7072, -0.5899, 0.3897, 0.9168, -0.2954, 0.2686, 0.9546, -0.2968, 0.02378, -0.9546, -0.2968, 0.02378, -1.0, -1.436e-08, 0.0, -0.9971, 0.004423, -0.07575, -0.9541, -0.2808, -0.1046, 0.7673, 0.6287, -0.1261, 0.0, 1.0, 0.0, 0.9604, 0.2294, -0.1579, 1.0, 0.0, 0.0, 1.0, 0.0, 0.0, 1.0, 0.0, 0.0, 1.0, 0.0, 0.0, 1.0, 0.0, 0.0, 1.0, 0.0, 0.0, 1.0, 0.0, 0.0, 1.0, 0.0, 0.0, 1.0, 0.0, 0.0, 1.0, 0.0, 0.0, 1.0, 0.0, 0.0, 1.0, 0.0, 0.0, 0.0, 1.0, 0.0, 0.0, 1.0, 0.0, 0.0, 1.0, 0.0, 0.8543, -0.126, -0.5042, 0.8543, -0.126, -0.5042, 0.8543, -0.126, -0.5042, 0.0, -1.0, 6.539e-07, 0.0, -1.0, 6.539e-07, 0.0, -1.0, 6.539e-07, 0.8543, 0.126, -0.5042, 0.8543, 0.126, -0.5042, 0.8543, 0.126, -0.5042, -0.9616, 0.1569, -0.2254, -0.7621, 0.6359, -0.1214, -0.5486, 0.8174, 0.1758, -0.7456, 0.3971, 0.5352, -0.7621, 0.6359, -0.1214, -0.9887, -0.0526, -0.1403, -1.0, 5.829e-07, 0.0, -0.7456, -0.3971, 0.5352, -0.7456, 0.3971, 0.5352, -1.0, 5.829e-07, 0.0, -1.0, -5.829e-07, 0.0, -0.3615, -0.9125, 0.1918, -0.7456, -0.3971, 0.5352, -1.0, -5.829e-07, 0.0, -1.0, -1.502e-06, 0.0, -0.7621, 0.6359, -0.1214, -0.9616, 0.1569, -0.2254, -0.9887, -0.0526, -0.1403, -0.1425, -0.9479, 0.285, -0.3615, -0.9125, 0.1918, 0.0, -1.0, 0.0, -0.846, 0.1872, -0.4993, -0.846, 0.1872, -0.4993, -0.846, 0.1872, -0.4993, 0.0008758, 0.9931, -0.1174, 0.0008758, 0.9931, -0.1174, 0.0008758, 0.9931, -0.1174, 0.0008758, 0.9931, -0.1174, 0.0008758, 0.9931, -0.1174, 0.05949, -0.0416, 0.9974, 0.1065, -0.03851, 0.9936, 0.09181, -0.2904, 0.9525, 0.09026, -0.2539, 0.963, -0.8742, -0.006557, 0.4855, -0.8742, -0.006557, 0.4855, -0.8742, -0.006557, 0.4855, -0.8742, -0.006557, 0.4855, 0.09691, -0.0005594, 0.9953, 0.1863, 0.6103, 0.7699, -1.462e-07, 0.526, 0.8505, 0.0, -0.0008164, 1.0, -0.1696, 0.5262, 0.8333, -0.1696, 0.5262, 0.8333, -0.1696, 0.5262, 0.8333, -0.1696, 0.5262, 0.8333, 1.022e-08, -0.3776, 0.926, -0.1386, -0.4545, 0.8799, -0.08181, -0.72, 0.6891, 1.861e-08, -0.6801, 0.7332, 0.02328, 0.8136, 0.581, 0.02328, 0.8136, 0.581, 0.02328, 0.8136, 0.581, 0.02328, 0.8136, 0.581, 0.8755, 0.006525, 0.4831, 0.8755, 0.006525, 0.4831, 0.8755, 0.006525, 0.4831, 0.8755, 0.006525, 0.4831, -0.1386, -0.4545, 0.8799, -0.1172, -0.404, 0.9072, -0.1365, -0.7459, 0.6519, -0.08181, -0.72, 0.6891, 0.06914, 2.584e-05, 0.9976, 0.06687, 2.459e-05, 0.9978, -6.533e-06, 1.108e-05, 1.0, -6.533e-06, 1.108e-05, 1.0, -0.8784, -0.4466, 0.1701, -0.8784, -0.4466, 0.1701, -0.8784, -0.4466, 0.1701, -0.7707, -0.01293, 0.6371, -0.7707, -0.01293, 0.6371, -0.7707, -0.01293, 0.6371, -0.7707, -0.01293, 0.6371, -0.7707, -0.01293, 0.6371, -0.06688, 8.669e-05, 0.9978, -0.06919, 9.116e-05, 0.9976, -6.533e-06, 1.108e-05, 1.0, -6.533e-06, 1.108e-05, 1.0, -0.09026, -0.2539, 0.963, -0.05949, -0.0416, 0.9974, -6.72e-07, -0.04435, 0.999, -3.368e-07, -0.3368, 0.9416, 0.8609, -0.006866, 0.5086, 0.8609, -0.006866, 0.5086, 0.8609, -0.006866, 0.5086, 0.8609, -0.006866, 0.5086, -0.1386, -0.4545, 0.8799, -0.09691, -0.0005594, 0.9953, -0.149, -0.0003008, 0.9888, -0.1172, -0.404, 0.9072, 0.1386, -0.4545, 0.8799, 0.09691, -0.0005594, 0.9953, 0.0, -0.0008164, 1.0, 1.022e-08, -0.3776, 0.926, -0.8755, 0.006525, 0.4831, -0.8755, 0.006525, 0.4831, -0.8755, 0.006525, 0.4831, -0.8755, 0.006525, 0.4831, 0.1172, -0.404, 0.9072, 0.149, -0.0003008, 0.9888, 0.09691, -0.0005594, 0.9953, 0.1386, -0.4545, 0.8799, 0.1027, 4.427e-05, 0.9947, 0.1027, 4.427e-05, 0.9947, 0.06687, 2.459e-05, 0.9978, 0.06914, 2.584e-05, 0.9976, 0.1386, -0.4545, 0.8799, 1.022e-08, -0.3776, 0.926, 1.861e-08, -0.6801, 0.7332, 0.08181, -0.72, 0.6891, -0.06023, 0.7573, 0.6503, -0.06023, 0.7573, 0.6503, -0.06023, 0.7573, 0.6503, -0.06023, 0.7573, 0.6503, -6.72e-07, -0.04435, 0.999, 0.05949, -0.0416, 0.9974, 0.09026, -0.2539, 0.963, -3.368e-07, -0.3368, 0.9416, 1.022e-08, -0.3776, 0.926, 0.0, -0.0008164, 1.0, -0.09691, -0.0005594, 0.9953, -0.1386, -0.4545, 0.8799, -0.09181, -0.2904, 0.9525, -0.1065, -0.03852, 0.9936, -0.05949, -0.0416, 0.9974, -0.09026, -0.2539, 0.963, -0.1028, 0.0001561, 0.9947, -0.1028, 0.0001561, 0.9947, -0.06919, 9.116e-05, 0.9976, -0.06688, 8.669e-05, 0.9978, 0.09181, -0.2904, 0.9525, 0.1172, -0.404, 0.9072, 0.1365, -0.7459, 0.6519, 0.08773, -0.5268, 0.8455, -1.462e-07, 0.526, 0.8505, 0.1863, 0.6103, 0.7699, 0.1274, 0.8978, 0.4216, -2.481e-07, 0.8677, 0.4971, 1.0, 0.0, 0.0, 1.0, 0.0, 0.0, 1.0, 0.0, 0.0, 1.0, 0.0, 0.0, 1.0, 8.266e-08, 0.0, 1.0, 8.266e-08, 0.0, 1.0, 8.266e-08, 0.0, 1.0, 8.266e-08, 0.0, -1.0, 6.14e-08, 0.0, -1.0, 6.14e-08, 0.0, -1.0, 6.14e-08, 0.0, -1.0, 6.14e-08, 0.0, -1.0, 1.396e-07, 0.0, -1.0, 1.396e-07, 0.0, -1.0, 1.396e-07, 0.0, -1.0, 1.396e-07, 0.0, 0.4572, -0.8831, 0.1054, 0.4572, -0.8831, 0.1054, 0.4572, -0.8831, 0.1054, 0.4572, -0.8831, 0.1054, 0.8795, -0.4447, 0.1694, 0.8795, -0.4447, 0.1694, 0.8795, -0.4447, 0.1694, -0.09903, -0.4952, 0.8631, -0.09903, -0.4952, 0.8631, -0.09903, -0.4952, 0.8631, -0.09903, -0.4952, 0.8631, 0.0, 1.0, 0.0, 0.0, 1.0, 0.0, 0.0, 1.0, 0.0, 1.0, -1.502e-07, 0.0, 1.0, -1.502e-07, 0.0, 1.0, -1.502e-07, 0.0, 1.0, -1.502e-07, 0.0, 1.0, -1.502e-07, 0.0, 1.0, 3.097e-08, 0.0, 1.0, 3.097e-08, 0.0, 1.0, 3.097e-08, 0.0, 1.0, 3.097e-08, 0.0, 1.0, 3.097e-08, 0.0, -0.7057, -0.6657, 0.2425, -0.7057, -0.6657, 0.2425, -0.7057, -0.6657, 0.2425, -0.7057, -0.6657, 0.2425, 0.07233, -0.9283, -0.3647, 0.07233, -0.9283, -0.3647, 0.07233, -0.9283, -0.3647, 0.07233, -0.9283, -0.3647, 0.09903, -0.4952, 0.8631, 0.09903, -0.4952, 0.8631, 0.09903, -0.4952, 0.8631, 0.09903, -0.4952, 0.8631, -0.07235, -0.9283, -0.3647, -0.07235, -0.9283, -0.3647, -0.07235, -0.9283, -0.3647, -0.07235, -0.9283, -0.3647, -0.4572, -0.8831, 0.1057, -0.4572, -0.8831, 0.1057, -0.4572, -0.8831, 0.1057, -0.4572, -0.8831, 0.1057, 0.7056, -0.6659, 0.2423, 0.7056, -0.6659, 0.2423, 0.7056, -0.6659, 0.2423, 0.7056, -0.6659, 0.2423, -0.1172, -0.404, 0.9072, -0.09181, -0.2904, 0.9525, -0.08773, -0.5268, 0.8455, -0.1365, -0.7459, 0.6519, -3.368e-07, -0.3368, 0.9416, 0.09026, -0.2539, 0.963, 0.05017, -0.5615, 0.8259, 5.166e-08, -0.5962, 0.8029, -0.09026, -0.2539, 0.963, -3.368e-07, -0.3368, 0.9416, 5.166e-08, -0.5962, 0.8029, -0.05017, -0.5615, 0.8259, 0.09026, -0.2539, 0.963, 0.09181, -0.2904, 0.9525, 0.08773, -0.5268, 0.8455, 0.05017, -0.5615, 0.8259, -0.09181, -0.2904, 0.9525, -0.09026, -0.2539, 0.963, -0.05017, -0.5615, 0.8259, -0.08773, -0.5268, 0.8455, 0.1172, -0.404, 0.9072, 0.1386, -0.4545, 0.8799, 0.08181, -0.72, 0.6891, 0.1365, -0.7459, 0.6519, 0.6247, 0.0, 0.7809, 0.6247, 0.0, 0.7809, 0.6247, 0.0, 0.7809, 0.6247, 0.0, 0.7809, 0.6247, 0.0, 0.7809, 0.6247, 0.0, 0.7809, 0.6209, 0.0003342, 0.7839, 0.6209, 0.0003342, 0.7839, 0.6209, 0.0003342, 0.7839, 0.7711, -0.01288, 0.6366, 0.7711, -0.01288, 0.6366, 0.7711, -0.01288, 0.6366, 0.7711, -0.01288, 0.6366, 0.7711, -0.01288, 0.6366, 0.7711, -0.01288, 0.6366, 0.7711, -0.01288, 0.6366, -0.6225, 0.0001989, 0.7826, -0.6225, 0.0001989, 0.7826, -0.6225, 0.0001989, 0.7826, -0.6225, 0.0001989, 0.7826, -0.6225, 0.0001989, 0.7826, -0.8641, -0.01825, 0.5029, -0.8641, -0.01825, 0.5029, -0.8641, -0.01825, 0.5029, -0.8641, -0.01825, 0.5029, -0.8609, -0.006867, 0.5086, -0.8609, -0.006867, 0.5086, -0.8609, -0.006867, 0.5086, -0.8609, -0.006867, 0.5086, -0.8699, 0.0, 0.4933, -0.8699, 0.0, 0.4933, -0.8699, 0.0, 0.4933, -0.8699, 0.0, 0.4933, -0.8625, 0.006832, 0.5061, -0.8625, 0.006832, 0.5061, -0.8625, 0.006832, 0.5061, -0.8625, 0.006832, 0.5061, -0.8699, 0.0, 0.4933, -0.8699, 0.0, 0.4933, -0.8699, 0.0, 0.4933, -0.8699, 0.0, 0.4933, -0.8699, 0.0, 0.4933, -0.8699, 0.0, 0.4933, 0.8641, -0.01825, 0.5029, 0.8641, -0.01825, 0.5029, 0.8641, -0.01825, 0.5029, 0.8641, -0.01825, 0.5029, 0.8742, -0.006557, 0.4855, 0.8742, -0.006557, 0.4855, 0.8742, -0.006557, 0.4855, 0.8742, -0.006557, 0.4855, 0.8699, 0.0, 0.4933, 0.8699, 0.0, 0.4933, 0.8699, 0.0, 0.4933, 0.8699, 0.0, 0.4933, 0.8625, 0.006832, 0.5061, 0.8625, 0.006832, 0.5061, 0.8625, 0.006832, 0.5061, 0.8625, 0.006832, 0.5061, 0.868, 0.01801, 0.4962, 0.868, 0.01801, 0.4962, 0.868, 0.01801, 0.4962, 0.868, 0.01801, 0.4962, 0.0, 1.0, 0.0, 0.0, 1.0, 0.0, 0.0, 1.0, 0.0, -1.0, 6.194e-08, 0.0, -1.0, 6.194e-08, 0.0, -1.0, 6.194e-08, 0.0, -1.0, 6.194e-08, 0.0, -1.0, 6.194e-08, 0.0, -1.0, 8.266e-08, 0.0, -1.0, 8.266e-08, 0.0, -1.0, 8.266e-08, 0.0, -1.0, 8.266e-08, 0.0, 1.0, 0.0, 0.0, 1.0, 0.0, 0.0, 1.0, 0.0, 0.0, 1.0, 0.0, 0.0, 1.0, 0.0, 0.0, 1.0, 0.0, 0.0, 1.0, 0.0, 0.0, 1.0, 0.0, 0.0, -1.0, 0.0, 0.0, -1.0, 0.0, 0.0, -1.0, 0.0, 0.0, -1.0, 0.0, 0.0, -1.0, 0.0, 0.0, -1.0, 0.0, 0.0, -1.0, 0.0, 0.0, -1.0, 0.0, 0.0, 1.0, 0.0, 0.0, 1.0, 0.0, 0.0, 1.0, 0.0, 0.0, 1.0, 0.0, 0.0, -0.09691, -0.0005594, 0.9953, -0.1863, 0.6103, 0.7699, -0.193, 0.2502, 0.9488, -0.149, -0.0003008, 0.9888, 0.149, -0.0003008, 0.9888, 0.193, 0.2502, 0.9488, 0.1863, 0.6103, 0.7699, 0.09691, -0.0005594, 0.9953, 0.0, -0.0008164, 1.0, -1.462e-07, 0.526, 0.8505, -0.1863, 0.6103, 0.7699, -0.09691, -0.0005594, 0.9953, -0.868, 0.01801, 0.4962, -0.868, 0.01801, 0.4962, -0.868, 0.01801, 0.4962, -0.868, 0.01801, 0.4962, -0.868, 0.01801, 0.4962, -0.868, 0.01801, 0.4962, -1.0, -1.319e-07, 0.0, -1.0, -1.319e-07, 0.0, -1.0, -1.319e-07, 0.0, -1.0, -1.319e-07, 0.0, 0.8699, 0.0, 0.4933, 0.8699, 0.0, 0.4933, 0.8699, 0.0, 0.4933, 0.8699, 0.0, 0.4933, 1.0, 0.0, 0.0, 1.0, 0.0, 0.0, 1.0, 0.0, 0.0, 1.0, 0.0, 0.0, 0.1696, 0.5262, 0.8332, 0.1696, 0.5262, 0.8332, 0.1696, 0.5262, 0.8332, 0.1696, 0.5262, 0.8332, 0.1863, 0.6103, 0.7699, 0.193, 0.2502, 0.9488, 0.2426, 0.9538, 0.1775, 0.1274, 0.8978, 0.4216, -0.193, 0.2502, 0.9488, -0.1863, 0.6103, 0.7699, -0.1274, 0.8978, 0.4216, -0.2426, 0.9538, 0.1775, -0.02329, 0.8136, 0.581, -0.02329, 0.8136, 0.581, -0.02329, 0.8136, 0.581, -0.02329, 0.8136, 0.581, -0.1863, 0.6103, 0.7699, -1.462e-07, 0.526, 0.8505, -2.481e-07, 0.8677, 0.4971, -0.1274, 0.8978, 0.4216, 0.06023, 0.7573, 0.6503, 0.06023, 0.7573, 0.6503, 0.06023, 0.7573, 0.6503, 0.06023, 0.7573, 0.6503, -1.223e-06, -0.9586, 0.2847, -1.209e-06, -0.9586, 0.2847, 0.02919, -0.9582, 0.2846, 0.02919, -0.9582, 0.2846, -0.02919, -0.9582, 0.2846, -0.02919, -0.9582, 0.2846, -1.209e-06, -0.9586, 0.2847, -1.223e-06, -0.9586, 0.2847, -0.0008764, 0.9931, -0.1174, -0.0008764, 0.9931, -0.1174, -0.0008764, 0.9931, -0.1174, -0.0008764, 0.9931, -0.1174, -0.0008764, 0.9931, -0.1174, -0.005534, 0.9834, 0.1814, -0.005534, 0.9834, 0.1814, -0.005534, 0.9834, 0.1814, -0.005534, 0.9834, 0.1814, -0.005534, 0.9834, 0.1814, 0.005534, 0.9834, 0.1814, 0.005534, 0.9834, 0.1814, 0.005534, 0.9834, 0.1814, 0.005534, 0.9834, 0.1814, 0.005534, 0.9834, 0.1814, -1.0, -1.127e-07, 0.0, -1.0, -1.127e-07, 0.0, -1.0, -1.127e-07, 0.0, -1.0, -1.127e-07, 0.0, -1.0, -1.127e-07, 0.0, 1.0, 7.469e-08, 0.0, 1.0, 7.469e-08, 0.0, 1.0, 7.469e-08, 0.0, 1.0, 7.469e-08, 0.0, 1.0, 7.469e-08, 0.0, -1.0, 1.364e-07, 0.0, -1.0, 1.364e-07, 0.0, -1.0, 1.364e-07, 0.0, -1.0, 1.364e-07, 0.0, -1.0, 1.364e-07, 0.0, 0.0, 0.0, -1.0, 0.0, 0.0, -1.0, 0.0, 0.0, -1.0, 0.0, 0.0, -1.0, 0.0, 0.0, -1.0, 0.0, 0.0, -1.0, 0.0, 0.0, -1.0, 0.0, 0.0, -1.0, 0.0, 0.0, -1.0, 0.0, 0.0, -1.0, 0.0, 0.0, -1.0, 0.0, 0.0, -1.0, 0.0, 0.0, -1.0, 0.0, 0.0, -1.0, 0.0, 0.0, -1.0, 0.0, 0.0, -1.0, 0.0, 0.0, -1.0, 0.0, 0.0, -1.0, 0.0, 0.0, -1.0, 0.0, 0.0, -1.0, 1.509e-07, 0.0, -1.0, 1.509e-07, 0.0, -1.0, 1.509e-07, 0.0, -1.0, 1.509e-07, 0.0, -1.0, 0.0, 0.0, -1.0, 0.0, 0.0, -1.0, 0.0, 0.0, -1.0, 0.0, 0.0, -1.0, 0.0, 0.0, -1.0, 0.0, 0.0, -1.0, 0.0, 0.0, -1.0, 0.0, 0.0, -1.0, 0.0, 0.0, -1.0, 0.0, 0.0, -1.0, 0.0, 0.0, -1.0, 0.0, 0.0, -1.0, 0.0, 0.0, -1.0, 0.0, 0.0, -1.0, 0.0, 0.0, -1.0, 0.0, 0.0, -1.0, 0.0, 0.0, -1.0, 0.0, 0.0, -1.0, 0.0, 0.0, -1.0, 0.0, 0.0, -1.0, -0.9366, 0.0, -0.3505, -0.9366, 0.0, -0.3505, -0.9366, 0.0, -0.3505, -0.9366, 0.0, -0.3505, 0.0, 0.0, -1.0, 0.0, 0.0, -1.0, 0.0, 0.0, -1.0, 0.0, 0.0, -1.0, 0.0, 0.0, -1.0, 0.0, 0.0, -1.0, 0.0, 0.0, -1.0, 0.0, 0.0, -1.0, 0.0, 0.0, -1.0, 0.0, 0.0, -1.0, 0.0, 0.0, -1.0, 0.0, 0.0, -1.0, 0.0, 0.0, -1.0, 0.0, 0.0, -1.0, 0.0, 0.0, -1.0, 0.0, 0.0, -1.0, -0.9955, -0.07111, 0.06188, -0.9955, -0.07111, 0.06188, -0.9955, -0.07111, 0.06188, -0.9955, -0.07111, 0.06188, 0.0, 0.0, -1.0, 0.0, 0.0, -1.0, 0.0, 0.0, -1.0, 0.0, 0.0, -1.0, 0.0, 0.0, -1.0, 0.0, 0.0, -1.0, 0.0, 0.0, -1.0, 0.0, 0.0, -1.0, 0.0, 0.0, -1.0, 0.0, 0.0, -1.0, 0.0, 0.0, -1.0, 0.0, 0.0, -1.0, 0.0, 0.0, -1.0, 0.0, 0.0, -1.0, 0.0, 0.0, -1.0, 0.0, 0.0, -1.0, 0.1478, -0.9551, 0.2568, 0.1478, -0.9551, 0.2568, 0.1478, -0.9551, 0.2568, 0.1478, -0.9551, 0.2568, -0.1478, -0.9551, 0.2569, -0.1478, -0.9551, 0.2569, -0.1478, -0.9551, 0.2569, -0.1478, -0.9551, 0.2569, 0.0, 0.0, -1.0, 0.0, 0.0, -1.0, 0.0, 0.0, -1.0, 0.0, 0.0, -1.0, 1.0, 0.0, 0.0, 1.0, 0.0, 0.0, 1.0, 0.0, 0.0, 1.0, 0.0, 0.0, 0.2964, -0.03829, -0.9543, 0.2964, -0.03829, -0.9543, 0.2964, -0.03829, -0.9543, 0.2964, -0.03829, -0.9543, 0.09605, 0.9076, -0.4087, 0.09605, 0.9076, -0.4087, 0.09605, 0.9076, -0.4087, 0.09605, 0.9076, -0.4087, 0.3428, 0.9201, -0.1894, 0.3428, 0.9201, -0.1894, 0.3428, 0.9201, -0.1894, 0.3428, 0.9201, -0.1894, 0.7517, 0.0, -0.6595, 0.7517, 0.0, -0.6595, 0.7517, 0.0, -0.6595, 0.7517, 0.0, -0.6595, -0.02796, -0.9776, -0.2088, -0.02796, -0.9776, -0.2088, -0.02796, -0.9776, -0.2088, -0.02796, -0.9776, -0.2088, 0.2192, -0.8598, -0.4611, 0.2192, -0.8598, -0.4611, 0.2192, -0.8598, -0.4611, -0.171, 0.924, -0.3421, -0.171, 0.924, -0.3421, -0.171, 0.924, -0.3421, -0.1427, 0.0, -0.9898, -0.1427, 0.0, -0.9898, -0.1427, 0.0, -0.9898, -0.1427, 0.0, -0.9898, -0.3492, 0.8177, -0.4576, -0.3492, 0.8177, -0.4576, -0.3492, 0.8177, -0.4576, -0.3492, 0.8177, -0.4576, -0.3006, 0.9525, -0.04941, -0.3006, 0.9525, -0.04941, -0.3006, 0.9525, -0.04941, -0.2952, -0.8396, -0.4561, -0.2952, -0.8396, -0.4561, -0.2952, -0.8396, -0.4561, -0.2952, -0.8396, -0.4561, -0.2468, -0.9682, -0.04057, -0.2468, -0.9682, -0.04057, -0.2468, -0.9682, -0.04057, -0.01511, -0.9143, -0.4048, -0.01511, -0.9143, -0.4048, -0.01511, -0.9143, -0.4048, -0.01511, -0.9143, -0.4048, 0.05914, -0.884, -0.4637, 0.05914, -0.884, -0.4637, 0.05914, -0.884, -0.4637, 0.09755, -0.04116, -0.9944, 0.09755, -0.04116, -0.9944, 0.09755, -0.04116, -0.9944, 0.09755, -0.04116, -0.9944, -0.284, 0.8986, -0.3344, -0.284, 0.8986, -0.3344, -0.284, 0.8986, -0.3344, -0.284, 0.8986, -0.3344, -0.2951, 0.9542, -0.04851, -0.2951, 0.9542, -0.04851, -0.2951, 0.9542, -0.04851, 0.05095, 0.9939, -0.0982, 0.05095, 0.9939, -0.0982, 0.05095, 0.9939, -0.0982, 0.05095, 0.9939, -0.0982, 0.2364, 0.8167, -0.5264, 0.2364, 0.8167, -0.5264, 0.2364, 0.8167, -0.5264, 0.2364, 0.8167, -0.5264, 0.3777, -0.01532, -0.9258, 0.3777, -0.01532, -0.9258, 0.3777, -0.01532, -0.9258, 0.3777, -0.01532, -0.9258, 0.3119, -0.8399, -0.4441, 0.3119, -0.8399, -0.4441, 0.3119, -0.8399, -0.4441, 0.3119, -0.8399, -0.4441, 0.0, -1.0, 0.0, 0.0, -1.0, 0.0, 0.0, -1.0, 0.0, 0.9964, -0.08213, 0.02265, 0.9964, -0.08213, 0.02265, 0.9964, -0.08213, 0.02265, 0.9964, -0.08213, 0.02265, 0.9957, 0.05599, -0.07325, 0.9957, 0.05599, -0.07325, 0.9957, 0.05599, -0.07325])] * 3)])

# ---- objects
ob_car_chassis = bpy.data.objects.new('car_chassis', me_cube_007)

# ---- transforms, parenting, visibility, modifiers, constraints
ob_car_chassis.location = (-0.006016, 0.1205, -0.001008)
ob_car_chassis.lineart.crease_threshold = 0.0

# ---- collection membership
scene.collection.objects.link(ob_car_chassis)

# ---- scene / render settings (as saved in the file)
scene.frame_start = 1; scene.frame_end = 250; scene.frame_set(1)
scene.render.engine = 'BLENDER_EEVEE_NEXT'
scene.cycles.use_denoising = False
scene.cycles.samples = 128
scene.cycles.sampling_pattern = 'TABULATED_SOBOL'
scene.cycles.use_adaptive_sampling = False
scene.cycles.use_light_tree = False
scene.view_settings.view_transform = 'Filmic'
bpy.context.view_layer.update()

# ---- added for rendering (the .blend has no active camera and no usable light): camera, sun
cam_auto = bpy.data.cameras.new('AutoCamera')
cam_auto.lens = 50.0
cam_auto.sensor_width = 36.0
cam_auto.clip_end = 1000.0
ob_auto_camera = bpy.data.objects.new('AutoCamera', cam_auto)
scene.collection.objects.link(ob_auto_camera)
ob_auto_camera.location = (4.09406, -4.8504, 3.29818)
ob_auto_camera.rotation_euler = (1.09748, -7.21219e-08, 0.694738)
scene.camera = ob_auto_camera
light_auto_sun = bpy.data.lights.new('AutoSun', 'SUN')
light_auto_sun.energy = 3.0
light_auto_sun.angle = 0.0523599
ob_auto_sun = bpy.data.objects.new('AutoSun', light_auto_sun)
scene.collection.objects.link(ob_auto_sun)
ob_auto_sun.rotation_euler = (0.872665, 0.174533, 0.523599)
bpy.context.view_layer.update()
